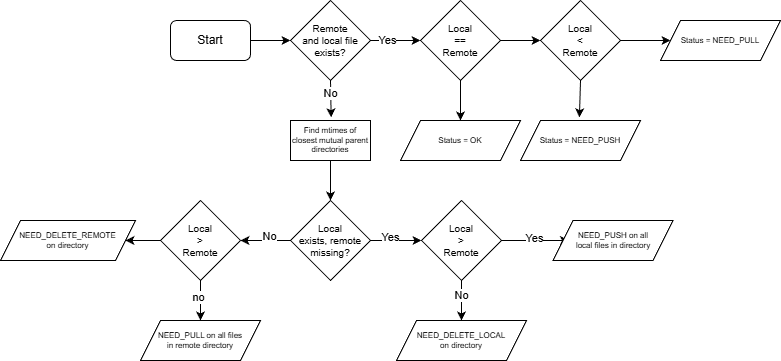

The diagram above was exported from draw.io. Its source (the exported page's mxGraphModel, read from the mxfile embedded in the PNG):
<mxGraphModel dx="1219" dy="269" grid="1" gridSize="10" guides="1" tooltips="1" connect="1" arrows="1" fold="1" page="1" pageScale="1" pageWidth="850" pageHeight="1100" math="0" shadow="0">
  <root>
    <mxCell id="0" />
    <mxCell id="1" parent="0" />
    <mxCell id="54" style="edgeStyle=none;html=1;exitX=1;exitY=0.5;exitDx=0;exitDy=0;entryX=0;entryY=0.5;entryDx=0;entryDy=0;" edge="1" parent="1" source="2" target="7">
      <mxGeometry relative="1" as="geometry" />
    </mxCell>
    <mxCell id="2" value="Start" style="rounded=1;whiteSpace=wrap;html=1;" vertex="1" parent="1">
      <mxGeometry y="100" width="80" height="40" as="geometry" />
    </mxCell>
    <mxCell id="28" style="edgeStyle=none;html=1;exitX=1;exitY=0.5;exitDx=0;exitDy=0;entryX=0;entryY=0.5;entryDx=0;entryDy=0;" edge="1" parent="1" source="4" target="5">
      <mxGeometry relative="1" as="geometry" />
    </mxCell>
    <mxCell id="31" style="edgeStyle=none;html=1;exitX=0.5;exitY=1;exitDx=0;exitDy=0;entryX=0.5;entryY=0;entryDx=0;entryDy=0;" edge="1" parent="1" source="4" target="9">
      <mxGeometry relative="1" as="geometry" />
    </mxCell>
    <mxCell id="4" value="Local&#10;==&#10;Remote" style="rhombus;whiteSpace=wrap;fontStyle=0;fontColor=light-dark(#000000,#FFFFFF);fontSize=10;" vertex="1" parent="1">
      <mxGeometry x="250" y="80" width="80" height="80" as="geometry" />
    </mxCell>
    <mxCell id="29" style="edgeStyle=none;html=1;exitX=1;exitY=0.5;exitDx=0;exitDy=0;entryX=0;entryY=0.5;entryDx=0;entryDy=0;" edge="1" parent="1" source="5" target="11">
      <mxGeometry relative="1" as="geometry" />
    </mxCell>
    <mxCell id="5" value="Local&#10;&lt;&#10;Remote" style="rhombus;whiteSpace=wrap;fontStyle=0;fontColor=light-dark(#000000,#FFFFFF);fontSize=10;" vertex="1" parent="1">
      <mxGeometry x="370" y="80" width="80" height="80" as="geometry" />
    </mxCell>
    <mxCell id="27" style="edgeStyle=none;html=1;exitX=1;exitY=0.5;exitDx=0;exitDy=0;entryX=0;entryY=0.5;entryDx=0;entryDy=0;" edge="1" parent="1" source="7" target="4">
      <mxGeometry relative="1" as="geometry" />
    </mxCell>
    <mxCell id="43" value="Yes" style="edgeLabel;html=1;align=center;verticalAlign=middle;resizable=0;points=[];" vertex="1" connectable="0" parent="27">
      <mxGeometry x="-0.342" relative="1" as="geometry">
        <mxPoint as="offset" />
      </mxGeometry>
    </mxCell>
    <mxCell id="7" value="Remote&#10;and local file&#10;exists?" style="rhombus;whiteSpace=wrap;fontStyle=0;fontColor=light-dark(#000000,#FFFFFF);fontSize=10;" vertex="1" parent="1">
      <mxGeometry x="120" y="80" width="80" height="80" as="geometry" />
    </mxCell>
    <mxCell id="33" style="edgeStyle=none;html=1;exitX=0.5;exitY=1;exitDx=0;exitDy=0;entryX=0.5;entryY=0;entryDx=0;entryDy=0;" edge="1" parent="1" source="8" target="12">
      <mxGeometry relative="1" as="geometry" />
    </mxCell>
    <mxCell id="8" value="Find mtimes of closest mutual parent directories" style="rounded=0;whiteSpace=wrap;fontSize=8;" vertex="1" parent="1">
      <mxGeometry x="120" y="200" width="80" height="40" as="geometry" />
    </mxCell>
    <mxCell id="9" value="Status = OK" style="shape=parallelogram;perimeter=parallelogramPerimeter;whiteSpace=wrap;fixedSize=1;fontSize=8;" vertex="1" parent="1">
      <mxGeometry x="230" y="200" width="120" height="40" as="geometry" />
    </mxCell>
    <mxCell id="10" value="Status = NEED_PUSH" style="shape=parallelogram;perimeter=parallelogramPerimeter;whiteSpace=wrap;fixedSize=1;fontSize=8;" vertex="1" parent="1">
      <mxGeometry x="350" y="200" width="120" height="40" as="geometry" />
    </mxCell>
    <mxCell id="11" value="Status = NEED_PULL" style="shape=parallelogram;perimeter=parallelogramPerimeter;whiteSpace=wrap;fixedSize=1;fontSize=8;" vertex="1" parent="1">
      <mxGeometry x="490" y="100" width="120" height="40" as="geometry" />
    </mxCell>
    <mxCell id="34" style="edgeStyle=none;html=1;exitX=1;exitY=0.5;exitDx=0;exitDy=0;entryX=0;entryY=0.5;entryDx=0;entryDy=0;" edge="1" parent="1" source="12" target="15">
      <mxGeometry relative="1" as="geometry" />
    </mxCell>
    <mxCell id="45" value="Yes" style="edgeLabel;html=1;align=center;verticalAlign=middle;resizable=0;points=[];" vertex="1" connectable="0" parent="34">
      <mxGeometry x="-0.2099" y="3" relative="1" as="geometry">
        <mxPoint as="offset" />
      </mxGeometry>
    </mxCell>
    <mxCell id="52" style="edgeStyle=none;html=1;entryX=1;entryY=0.5;entryDx=0;entryDy=0;" edge="1" parent="1" target="20">
      <mxGeometry relative="1" as="geometry">
        <mxPoint x="120" y="320" as="sourcePoint" />
      </mxGeometry>
    </mxCell>
    <mxCell id="53" value="No" style="edgeLabel;html=1;align=center;verticalAlign=middle;resizable=0;points=[];" vertex="1" connectable="0" parent="52">
      <mxGeometry x="-0.2633" y="1" relative="1" as="geometry">
        <mxPoint x="-3" y="-5" as="offset" />
      </mxGeometry>
    </mxCell>
    <mxCell id="12" value="Local&#10;exists, remote&#10;missing?" style="rhombus;whiteSpace=wrap;fontStyle=0;fontColor=light-dark(#000000,#FFFFFF);fontSize=10;" vertex="1" parent="1">
      <mxGeometry x="120" y="280" width="80" height="80" as="geometry" />
    </mxCell>
    <mxCell id="35" style="edgeStyle=none;html=1;exitX=1;exitY=0.5;exitDx=0;exitDy=0;entryX=0;entryY=0.5;entryDx=0;entryDy=0;" edge="1" parent="1" source="15">
      <mxGeometry relative="1" as="geometry">
        <mxPoint x="398.5" y="320" as="targetPoint" />
      </mxGeometry>
    </mxCell>
    <mxCell id="47" value="Yes" style="edgeLabel;html=1;align=center;verticalAlign=middle;resizable=0;points=[];" vertex="1" connectable="0" parent="35">
      <mxGeometry x="-0.0278" y="2" relative="1" as="geometry">
        <mxPoint as="offset" />
      </mxGeometry>
    </mxCell>
    <mxCell id="37" style="edgeStyle=none;html=1;exitX=0.5;exitY=1;exitDx=0;exitDy=0;entryX=0.5;entryY=0;entryDx=0;entryDy=0;" edge="1" parent="1" source="15" target="17">
      <mxGeometry relative="1" as="geometry" />
    </mxCell>
    <mxCell id="48" value="No" style="edgeLabel;html=1;align=center;verticalAlign=middle;resizable=0;points=[];" vertex="1" connectable="0" parent="37">
      <mxGeometry x="-0.2778" relative="1" as="geometry">
        <mxPoint as="offset" />
      </mxGeometry>
    </mxCell>
    <mxCell id="15" value="Local&#10;&gt;&#10;Remote" style="rhombus;whiteSpace=wrap;fontStyle=0;fontColor=light-dark(#000000,#FFFFFF);fontSize=10;" vertex="1" parent="1">
      <mxGeometry x="251" y="280" width="80" height="80" as="geometry" />
    </mxCell>
    <mxCell id="17" value="NEED_DELETE_LOCAL&#10;on directory" style="shape=parallelogram;perimeter=parallelogramPerimeter;whiteSpace=wrap;fixedSize=1;fontSize=8;" vertex="1" parent="1">
      <mxGeometry x="226" y="400" width="130" height="40" as="geometry" />
    </mxCell>
    <mxCell id="19" value="NEED_PUSH on all&#10;local files in directory" style="shape=parallelogram;perimeter=parallelogramPerimeter;whiteSpace=wrap;fixedSize=1;fontSize=8;" vertex="1" parent="1">
      <mxGeometry x="382.5" y="300" width="120" height="40" as="geometry" />
    </mxCell>
    <mxCell id="40" style="edgeStyle=none;html=1;exitX=0.5;exitY=1;exitDx=0;exitDy=0;entryX=0.5;entryY=0;entryDx=0;entryDy=0;" edge="1" parent="1" source="20" target="22">
      <mxGeometry relative="1" as="geometry" />
    </mxCell>
    <mxCell id="50" value="no" style="edgeLabel;html=1;align=center;verticalAlign=middle;resizable=0;points=[];" vertex="1" connectable="0" parent="40">
      <mxGeometry x="-0.154" y="-2" relative="1" as="geometry">
        <mxPoint as="offset" />
      </mxGeometry>
    </mxCell>
    <mxCell id="51" style="edgeStyle=none;html=1;exitX=0;exitY=0.5;exitDx=0;exitDy=0;" edge="1" parent="1" source="20" target="24">
      <mxGeometry relative="1" as="geometry" />
    </mxCell>
    <mxCell id="20" value="Local&#10;&gt;&#10;Remote" style="rhombus;whiteSpace=wrap;fontStyle=0;fontColor=light-dark(#000000,#FFFFFF);fontSize=10;" vertex="1" parent="1">
      <mxGeometry x="-10" y="280" width="80" height="80" as="geometry" />
    </mxCell>
    <mxCell id="22" value="NEED_PULL on all files&#10;in remote directory" style="shape=parallelogram;perimeter=parallelogramPerimeter;whiteSpace=wrap;fixedSize=1;fontSize=8;" vertex="1" parent="1">
      <mxGeometry x="-30" y="400" width="120" height="40" as="geometry" />
    </mxCell>
    <mxCell id="24" value="NEED_DELETE_REMOTE&#10;on directory" style="shape=parallelogram;perimeter=parallelogramPerimeter;whiteSpace=wrap;fixedSize=1;fontSize=8;" vertex="1" parent="1">
      <mxGeometry x="-170" y="300" width="135" height="40" as="geometry" />
    </mxCell>
    <mxCell id="30" style="edgeStyle=none;html=1;exitX=0.5;exitY=1;exitDx=0;exitDy=0;entryX=0.491;entryY=-0.079;entryDx=0;entryDy=0;entryPerimeter=0;" edge="1" parent="1" source="5" target="10">
      <mxGeometry relative="1" as="geometry" />
    </mxCell>
    <mxCell id="32" style="edgeStyle=none;html=1;exitX=0.5;exitY=1;exitDx=0;exitDy=0;entryX=0.508;entryY=-0.079;entryDx=0;entryDy=0;entryPerimeter=0;" edge="1" parent="1" source="7" target="8">
      <mxGeometry relative="1" as="geometry" />
    </mxCell>
    <mxCell id="44" value="No" style="edgeLabel;html=1;align=center;verticalAlign=middle;resizable=0;points=[];" vertex="1" connectable="0" parent="32">
      <mxGeometry x="-0.2764" relative="1" as="geometry">
        <mxPoint as="offset" />
      </mxGeometry>
    </mxCell>
  </root>
</mxGraphModel>